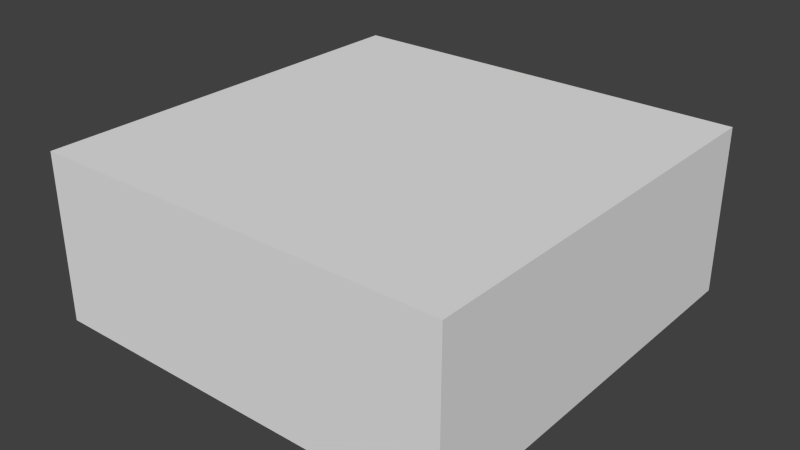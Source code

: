 # Source: halfbase.blend  (saved by Blender 2.76.0; exported with 4.5.12 LTS)
import bpy
from mathutils import Matrix  # noqa: F401  (used for matrix-valued properties, if any)

bpy.ops.wm.read_factory_settings(use_empty=True)
scene = bpy.context.scene
scene.name = 'Scene'

# ---- collections
col_collection_1 = bpy.data.collections.new('Collection 1'); scene.collection.children.link(col_collection_1)

# ---- world
world_world = bpy.data.worlds.new('World'); scene.world = world_world
world_world.color = (0.05088, 0.05088, 0.05088)
world_world.use_sun_shadow = False
world_world.sun_shadow_jitter_overblur = 0.0
world_world.cycles.sampling_method = 'MANUAL'
world_world.cycles.sample_map_resolution = 256

# ---- meshes
me_cube_000 = bpy.data.meshes.new('Cube.000')
me_cube_000.from_pydata([(1.0, 1.0, 0.0), (1.0, 1.192e-07, 0.0), (1.192e-07, 0.0, 0.0), (0.0, 1.0, 0.0), (1.0, 1.0, 0.4), (1.0, 1.192e-07, 0.4), (1.192e-07, 0.0, 0.4), (0.0, 1.0, 0.4), (1.0, 1.0, 0.0), (0.0, 1.0, 0.0), (1.0, 1.0, 0.4), (0.0, 1.0, 0.4), (1.0, -1.043e-07, 0.0), (0.0, -1.043e-07, 0.0), (1.0, -1.043e-07, 0.4), (0.0, -1.043e-07, 0.4), (3.219e-06, 1.0, 0.4), (3.159e-06, 8.643e-07, 0.0), (3.219e-06, 1.0, 0.0), (3.159e-06, 8.643e-07, 0.4), (1.0, 1.0, 0.0), (1.0, 8.345e-07, 0.0), (1.0, 1.0, 0.4), (1.0, 8.345e-07, 0.4)], [], [(0, 1, 2, 3), (4, 7, 6, 5), (10, 8, 9, 11), (14, 15, 13, 12), (16, 18, 17, 19), (22, 23, 21, 20)])
_uv = me_cube_000.uv_layers.new(name='UVMap')
_uv.uv.foreach_set('vector', [0.0, 0.0, 1.0, 0.0, 1.0, 1.0, 0.0, 1.0, 0.0, 0.0, 0.0, 1.0, 1.0, 1.0, 1.0, 0.0, 1.0, 5.96e-08, 1.0, 0.3756, 0.0, 0.3756, 0.0, -5.96e-08, 1.0, 5.96e-08, 0.0, -5.96e-08, 0.0, 0.3756, 1.0, 0.3756, 1.0, 5.96e-08, 1.0, 0.3756, 0.0, 0.3756, 0.0, -5.96e-08, 1.0, 5.96e-08, 0.0, -5.96e-08, 0.0, 0.3756, 1.0, 0.3756])
me_cube_000.use_remesh_preserve_volume = False
me_cube_000.use_remesh_preserve_attributes = False
me_cube_000.use_mirror_vertex_groups = False
me_cube_000.update()

# ---- objects
ob_cube_001 = bpy.data.objects.new('Cube.001', me_cube_000)

# ---- transforms, parenting, visibility, modifiers, constraints
ob_cube_001.location = (0.0, -1.0, 0.0)
ob_cube_001.lineart.crease_threshold = 0.0

# ---- collection membership
col_collection_1.objects.link(ob_cube_001)

# ---- scene / render settings (as saved in the file)
scene.frame_start = 1; scene.frame_end = 250; scene.frame_set(1)
scene.render.engine = 'BLENDER_EEVEE_NEXT'
scene.render.image_settings.color_mode = 'RGB'
scene.render.image_settings.compression = 90
scene.render.resolution_percentage = 50
scene.render.dither_intensity = 0.0
scene.cycles.use_denoising = False
scene.cycles.samples = 10
scene.cycles.sampling_pattern = 'TABULATED_SOBOL'
scene.cycles.light_sampling_threshold = 0.0
scene.cycles.use_adaptive_sampling = False
scene.cycles.use_light_tree = False
scene.cycles.blur_glossy = 0.0
scene.cycles.volume_bounces = 1
scene.cycles.pixel_filter_type = 'GAUSSIAN'
scene.cycles.sample_clamp_indirect = 0.0
scene.view_settings.view_transform = 'Standard'
bpy.context.view_layer.update()

# ---- added for rendering (the .blend has no active camera and no usable light): camera, sun
cam_auto = bpy.data.cameras.new('AutoCamera')
cam_auto.lens = 50.0
cam_auto.sensor_width = 36.0
cam_auto.clip_end = 1000.0
ob_auto_camera = bpy.data.objects.new('AutoCamera', cam_auto)
scene.collection.objects.link(ob_auto_camera)
ob_auto_camera.location = (1.8598, -2.13176, 1.28784)
ob_auto_camera.rotation_euler = (1.09748, -7.21219e-08, 0.694738)
scene.camera = ob_auto_camera
light_auto_sun = bpy.data.lights.new('AutoSun', 'SUN')
light_auto_sun.energy = 3.0
light_auto_sun.angle = 0.0523599
ob_auto_sun = bpy.data.objects.new('AutoSun', light_auto_sun)
scene.collection.objects.link(ob_auto_sun)
ob_auto_sun.rotation_euler = (0.872665, 0.174533, 0.523599)
bpy.context.view_layer.update()
